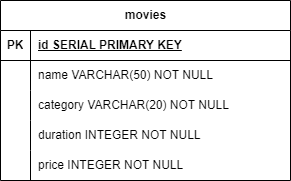

The diagram above was exported from draw.io. Its source (the exported page's mxGraphModel, read from the mxfile embedded in the PNG):
<mxGraphModel dx="880" dy="484" grid="1" gridSize="10" guides="1" tooltips="1" connect="1" arrows="1" fold="1" page="1" pageScale="1" pageWidth="850" pageHeight="1100" math="0" shadow="0" extFonts="Permanent Marker^https://fonts.googleapis.com/css?family=Permanent+Marker">
  <root>
    <mxCell id="0" />
    <mxCell id="1" parent="0" />
    <mxCell id="kmcx1P5HWPM9PnHWCtUG-1" value="movies" style="shape=table;startSize=30;container=1;collapsible=1;childLayout=tableLayout;fixedRows=1;rowLines=0;fontStyle=1;align=center;resizeLast=1;html=1;" parent="1" vertex="1">
      <mxGeometry x="250" y="180" width="290" height="180" as="geometry" />
    </mxCell>
    <mxCell id="kmcx1P5HWPM9PnHWCtUG-2" value="" style="shape=tableRow;horizontal=0;startSize=0;swimlaneHead=0;swimlaneBody=0;fillColor=none;collapsible=0;dropTarget=0;points=[[0,0.5],[1,0.5]];portConstraint=eastwest;top=0;left=0;right=0;bottom=1;" parent="kmcx1P5HWPM9PnHWCtUG-1" vertex="1">
      <mxGeometry y="30" width="290" height="30" as="geometry" />
    </mxCell>
    <mxCell id="kmcx1P5HWPM9PnHWCtUG-3" value="PK" style="shape=partialRectangle;connectable=0;fillColor=none;top=0;left=0;bottom=0;right=0;fontStyle=1;overflow=hidden;whiteSpace=wrap;html=1;" parent="kmcx1P5HWPM9PnHWCtUG-2" vertex="1">
      <mxGeometry width="30" height="30" as="geometry">
        <mxRectangle width="30" height="30" as="alternateBounds" />
      </mxGeometry>
    </mxCell>
    <mxCell id="kmcx1P5HWPM9PnHWCtUG-4" value="id SERIAL PRIMARY KEY" style="shape=partialRectangle;connectable=0;fillColor=none;top=0;left=0;bottom=0;right=0;align=left;spacingLeft=6;fontStyle=5;overflow=hidden;whiteSpace=wrap;html=1;" parent="kmcx1P5HWPM9PnHWCtUG-2" vertex="1">
      <mxGeometry x="30" width="260" height="30" as="geometry">
        <mxRectangle width="260" height="30" as="alternateBounds" />
      </mxGeometry>
    </mxCell>
    <mxCell id="kmcx1P5HWPM9PnHWCtUG-5" value="" style="shape=tableRow;horizontal=0;startSize=0;swimlaneHead=0;swimlaneBody=0;fillColor=none;collapsible=0;dropTarget=0;points=[[0,0.5],[1,0.5]];portConstraint=eastwest;top=0;left=0;right=0;bottom=0;" parent="kmcx1P5HWPM9PnHWCtUG-1" vertex="1">
      <mxGeometry y="60" width="290" height="30" as="geometry" />
    </mxCell>
    <mxCell id="kmcx1P5HWPM9PnHWCtUG-6" value="" style="shape=partialRectangle;connectable=0;fillColor=none;top=0;left=0;bottom=0;right=0;editable=1;overflow=hidden;whiteSpace=wrap;html=1;" parent="kmcx1P5HWPM9PnHWCtUG-5" vertex="1">
      <mxGeometry width="30" height="30" as="geometry">
        <mxRectangle width="30" height="30" as="alternateBounds" />
      </mxGeometry>
    </mxCell>
    <mxCell id="kmcx1P5HWPM9PnHWCtUG-7" value="name VARCHAR(50) NOT NULL" style="shape=partialRectangle;connectable=0;fillColor=none;top=0;left=0;bottom=0;right=0;align=left;spacingLeft=6;overflow=hidden;whiteSpace=wrap;html=1;" parent="kmcx1P5HWPM9PnHWCtUG-5" vertex="1">
      <mxGeometry x="30" width="260" height="30" as="geometry">
        <mxRectangle width="260" height="30" as="alternateBounds" />
      </mxGeometry>
    </mxCell>
    <mxCell id="kmcx1P5HWPM9PnHWCtUG-8" value="" style="shape=tableRow;horizontal=0;startSize=0;swimlaneHead=0;swimlaneBody=0;fillColor=none;collapsible=0;dropTarget=0;points=[[0,0.5],[1,0.5]];portConstraint=eastwest;top=0;left=0;right=0;bottom=0;" parent="kmcx1P5HWPM9PnHWCtUG-1" vertex="1">
      <mxGeometry y="90" width="290" height="30" as="geometry" />
    </mxCell>
    <mxCell id="kmcx1P5HWPM9PnHWCtUG-9" value="" style="shape=partialRectangle;connectable=0;fillColor=none;top=0;left=0;bottom=0;right=0;editable=1;overflow=hidden;whiteSpace=wrap;html=1;" parent="kmcx1P5HWPM9PnHWCtUG-8" vertex="1">
      <mxGeometry width="30" height="30" as="geometry">
        <mxRectangle width="30" height="30" as="alternateBounds" />
      </mxGeometry>
    </mxCell>
    <mxCell id="kmcx1P5HWPM9PnHWCtUG-10" value="category VARCHAR(20) NOT NULL" style="shape=partialRectangle;connectable=0;fillColor=none;top=0;left=0;bottom=0;right=0;align=left;spacingLeft=6;overflow=hidden;whiteSpace=wrap;html=1;" parent="kmcx1P5HWPM9PnHWCtUG-8" vertex="1">
      <mxGeometry x="30" width="260" height="30" as="geometry">
        <mxRectangle width="260" height="30" as="alternateBounds" />
      </mxGeometry>
    </mxCell>
    <mxCell id="kmcx1P5HWPM9PnHWCtUG-11" value="" style="shape=tableRow;horizontal=0;startSize=0;swimlaneHead=0;swimlaneBody=0;fillColor=none;collapsible=0;dropTarget=0;points=[[0,0.5],[1,0.5]];portConstraint=eastwest;top=0;left=0;right=0;bottom=0;" parent="kmcx1P5HWPM9PnHWCtUG-1" vertex="1">
      <mxGeometry y="120" width="290" height="30" as="geometry" />
    </mxCell>
    <mxCell id="kmcx1P5HWPM9PnHWCtUG-12" value="" style="shape=partialRectangle;connectable=0;fillColor=none;top=0;left=0;bottom=0;right=0;editable=1;overflow=hidden;whiteSpace=wrap;html=1;" parent="kmcx1P5HWPM9PnHWCtUG-11" vertex="1">
      <mxGeometry width="30" height="30" as="geometry">
        <mxRectangle width="30" height="30" as="alternateBounds" />
      </mxGeometry>
    </mxCell>
    <mxCell id="kmcx1P5HWPM9PnHWCtUG-13" value="duration INTEGER NOT NULL" style="shape=partialRectangle;connectable=0;fillColor=none;top=0;left=0;bottom=0;right=0;align=left;spacingLeft=6;overflow=hidden;whiteSpace=wrap;html=1;" parent="kmcx1P5HWPM9PnHWCtUG-11" vertex="1">
      <mxGeometry x="30" width="260" height="30" as="geometry">
        <mxRectangle width="260" height="30" as="alternateBounds" />
      </mxGeometry>
    </mxCell>
    <mxCell id="kmcx1P5HWPM9PnHWCtUG-14" style="shape=tableRow;horizontal=0;startSize=0;swimlaneHead=0;swimlaneBody=0;fillColor=none;collapsible=0;dropTarget=0;points=[[0,0.5],[1,0.5]];portConstraint=eastwest;top=0;left=0;right=0;bottom=0;" parent="kmcx1P5HWPM9PnHWCtUG-1" vertex="1">
      <mxGeometry y="150" width="290" height="30" as="geometry" />
    </mxCell>
    <mxCell id="kmcx1P5HWPM9PnHWCtUG-15" style="shape=partialRectangle;connectable=0;fillColor=none;top=0;left=0;bottom=0;right=0;editable=1;overflow=hidden;whiteSpace=wrap;html=1;" parent="kmcx1P5HWPM9PnHWCtUG-14" vertex="1">
      <mxGeometry width="30" height="30" as="geometry">
        <mxRectangle width="30" height="30" as="alternateBounds" />
      </mxGeometry>
    </mxCell>
    <mxCell id="kmcx1P5HWPM9PnHWCtUG-16" value="price INTEGER NOT NULL" style="shape=partialRectangle;connectable=0;fillColor=none;top=0;left=0;bottom=0;right=0;align=left;spacingLeft=6;overflow=hidden;whiteSpace=wrap;html=1;" parent="kmcx1P5HWPM9PnHWCtUG-14" vertex="1">
      <mxGeometry x="30" width="260" height="30" as="geometry">
        <mxRectangle width="260" height="30" as="alternateBounds" />
      </mxGeometry>
    </mxCell>
  </root>
</mxGraphModel>